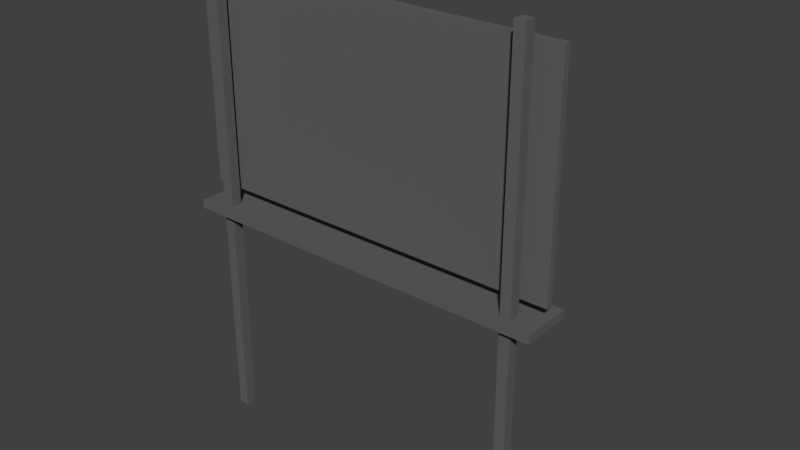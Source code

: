 # Source: cartello_pubblicitario.blend  (saved by Blender 2.79.0; exported with 4.5.12 LTS)
import bpy
from mathutils import Matrix  # noqa: F401  (used for matrix-valued properties, if any)

bpy.ops.wm.read_factory_settings(use_empty=True)
scene = bpy.context.scene
scene.name = 'Scene'

# ---- collections
col_collection_1 = bpy.data.collections.new('Collection 1'); scene.collection.children.link(col_collection_1)

# ---- materials (node trees are filled in below, after node groups)
mat_metallo_blu = bpy.data.materials.new('metallo_blu')
mat_metallo_blu.alpha_threshold = 0.0
mat_metallo_blu.use_transparent_shadow = False
mat_metallo_blu.diffuse_color = (0.1221, 0.1221, 0.1221, 1.0)
mat_metallo_blu.roughness = 0.5
mat_cartello_better_call = bpy.data.materials.new('cartello_better_call')
mat_cartello_better_call.alpha_threshold = 0.0
mat_cartello_better_call.use_transparent_shadow = False
mat_cartello_better_call.roughness = 0.5

# ---- material node trees

# ---- world
world_world = bpy.data.worlds.new('World'); scene.world = world_world
world_world.color = (0.05088, 0.05088, 0.05088)
world_world.use_sun_shadow = False
world_world.sun_shadow_jitter_overblur = 0.0
world_world.cycles.sampling_method = 'MANUAL'

# ---- meshes
me_cube_007 = bpy.data.meshes.new('Cube.007')
me_cube_007.from_pydata([(3.678, 4.768e-07, 1.907e-06), (3.678, 4.768e-07, 11.25), (3.678, 0.2526, 1.907e-06), (3.678, 0.2526, 11.25), (3.931, 4.768e-07, 1.907e-06), (3.931, 4.768e-07, 11.25), (3.931, 0.2526, 1.907e-06), (3.931, 0.2526, 11.25), (-3.931, 4.768e-07, 1.907e-06), (-3.931, 4.768e-07, 11.25), (-3.931, 0.2526, 1.907e-06), (-3.931, 0.2526, 11.25), (-3.678, 4.768e-07, 1.907e-06), (-3.678, 4.768e-07, 11.25), (-3.678, 0.2526, 1.907e-06), (-3.678, 0.2526, 11.25), (-4.474, -0.1881, 5.271), (-4.474, 1.016, 5.271), (4.474, -0.1881, 5.271), (4.474, 1.016, 5.271), (-4.474, -0.1881, 5.463), (-4.474, 1.016, 5.463), (4.474, 1.016, 5.463), (4.474, -0.1881, 5.463), (-4.474, 0.3812, 5.766), (4.474, 0.3812, 5.766), (-4.474, 0.3812, 10.88), (4.474, 0.3812, 10.88), (-4.474, 0.5383, 5.766), (4.474, 0.5383, 5.766), (-4.474, 0.5383, 10.88), (4.474, 0.5383, 10.88), (-1.86, 0.9219, 5.416), (-1.86, 2.936, 5.416), (-2.041, 2.936, 5.416), (-2.041, 0.9219, 5.416), (-2.041, 0.9219, 5.333), (-2.041, 2.936, 5.333), (-1.86, 0.9219, 5.333), (-1.86, 2.936, 5.333), (1.855, 0.9219, 5.416), (1.855, 2.936, 5.416), (1.673, 2.936, 5.416), (1.673, 0.9219, 5.416), (1.673, 0.9219, 5.333), (1.673, 2.936, 5.333), (1.855, 0.9219, 5.333), (1.855, 2.936, 5.333), (-1.764, 2.875, 5.405), (-2.137, 2.875, 5.405), (-2.137, 2.917, 5.333), (-1.764, 2.917, 5.333), (-2.137, 3.125, 5.553), (-1.764, 3.125, 5.553), (-2.137, 3.168, 5.481), (-1.764, 3.168, 5.481), (1.948, 2.875, 5.405), (1.575, 2.875, 5.405), (1.575, 2.917, 5.333), (1.948, 2.917, 5.333), (1.575, 3.125, 5.553), (1.948, 3.125, 5.553), (1.575, 3.168, 5.481), (1.948, 3.168, 5.481)], [], [(0, 1, 3, 2), (2, 3, 7, 6), (6, 7, 5, 4), (4, 5, 1, 0), (8, 9, 11, 10), (7, 3, 1, 5), (10, 11, 15, 14), (14, 15, 13, 12), (12, 13, 9, 8), (15, 11, 9, 13), (19, 18, 16, 17), (22, 21, 20, 23), (16, 18, 23, 20), (19, 17, 21, 22), (18, 19, 22, 23), (17, 16, 20, 21), (25, 27, 26, 24), (24, 26, 30, 28), (25, 24, 28, 29), (27, 25, 29, 31), (26, 27, 31, 30), (33, 34, 35, 32), (39, 38, 36, 37), (37, 36, 35, 34), (36, 38, 32, 35), (39, 37, 34, 33), (38, 39, 33, 32), (41, 42, 43, 40), (47, 46, 44, 45), (45, 44, 43, 42), (44, 46, 40, 43), (47, 45, 42, 41), (46, 47, 41, 40), (51, 48, 49, 50), (55, 54, 52, 53), (50, 49, 52, 54), (49, 48, 53, 52), (48, 51, 55, 53), (51, 50, 54, 55), (59, 56, 57, 58), (63, 62, 60, 61), (58, 57, 60, 62), (57, 56, 61, 60), (56, 59, 63, 61), (59, 58, 62, 63)])
_uv = me_cube_007.uv_layers.new(name='UVMap')
_uv.uv.foreach_set('vector', [0.397, 0.003263, 0.397, 0.3705, 0.3888, 0.3705, 0.3888, 0.003263, 0.5003, 0.003263, 0.5003, 0.3681, 0.4921, 0.3681, 0.4921, 0.003337, 0.4413, 0.003263, 0.4413, 0.3702, 0.433, 0.3703, 0.433, 0.003287, 0.4478, 0.3685, 0.4478, 0.003263, 0.456, 0.003263, 0.456, 0.3685, 0.4118, 0.003263, 0.4118, 0.3705, 0.4035, 0.3705, 0.4035, 0.003263, 0.321, 0.3731, 0.3292, 0.3731, 0.3292, 0.3814, 0.321, 0.3814, 0.4855, 0.003263, 0.4855, 0.3681, 0.4773, 0.3681, 0.4773, 0.003337, 0.4265, 0.003263, 0.4265, 0.3702, 0.4183, 0.3703, 0.4183, 0.003287, 0.4626, 0.3685, 0.4626, 0.003263, 0.4708, 0.003263, 0.4708, 0.3685, 0.3381, 0.3738, 0.3463, 0.3738, 0.3463, 0.382, 0.3381, 0.382, 0.3435, 0.003263, 0.3822, 0.003263, 0.3822, 0.2952, 0.3435, 0.2952, 0.2977, 0.2943, 0.2977, 0.00329, 0.337, 0.003263, 0.337, 0.2943, 0.5068, 0.2952, 0.5068, 0.003263, 0.513, 0.003263, 0.513, 0.2952, 0.5258, 0.003319, 0.5258, 0.2944, 0.5196, 0.2944, 0.5196, 0.003263, 0.1205, 0.3301, 0.1205, 0.3693, 0.1143, 0.3693, 0.1143, 0.3301, 0.1078, 0.3301, 0.1078, 0.3694, 0.1015, 0.3694, 0.1015, 0.3301, 0.003263, 0.003263, 0.1692, 0.003263, 0.1692, 0.2952, 0.003263, 0.2952, 0.2977, 0.4677, 0.2977, 0.3009, 0.3028, 0.3009, 0.3028, 0.4677, 0.544, 0.2952, 0.544, 0.003263, 0.549, 0.003263, 0.549, 0.2952, 0.3094, 0.4676, 0.3094, 0.3009, 0.3145, 0.3009, 0.3145, 0.4676, 0.5374, 0.003263, 0.5374, 0.2943, 0.5323, 0.2943, 0.5323, 0.003267, 0.3269, 0.3666, 0.321, 0.3666, 0.321, 0.3009, 0.3269, 0.3009, 0.09497, 0.3018, 0.09497, 0.3665, 0.08905, 0.3665, 0.08905, 0.3018, 0.1549, 0.3675, 0.1549, 0.3018, 0.1576, 0.3018, 0.1576, 0.3675, 0.05453, 0.3866, 0.05453, 0.3807, 0.05725, 0.3807, 0.05725, 0.3866, 0.3798, 0.3283, 0.3798, 0.3342, 0.377, 0.3342, 0.377, 0.3283, 0.3463, 0.3018, 0.3463, 0.3673, 0.3435, 0.3673, 0.3435, 0.3018, 0.06417, 0.3018, 0.07007, 0.3018, 0.07007, 0.3675, 0.06417, 0.3675, 0.08252, 0.3018, 0.08252, 0.3665, 0.0766, 0.3665, 0.0766, 0.3018, 0.3334, 0.3666, 0.3334, 0.3009, 0.3362, 0.3009, 0.3362, 0.3666, 0.3888, 0.3829, 0.3888, 0.377, 0.3915, 0.377, 0.3915, 0.3829, 0.3705, 0.3283, 0.3705, 0.3342, 0.3678, 0.3342, 0.3678, 0.3283, 0.1668, 0.3018, 0.1668, 0.3673, 0.1641, 0.3673, 0.1641, 0.3018, 0.1549, 0.374, 0.1573, 0.374, 0.1573, 0.3862, 0.1549, 0.3862, 0.1666, 0.3738, 0.1666, 0.3859, 0.1641, 0.386, 0.1641, 0.3739, 0.1042, 0.3854, 0.1015, 0.3854, 0.1015, 0.3759, 0.1042, 0.3759, 0.3655, 0.3804, 0.3655, 0.3682, 0.3736, 0.3678, 0.3736, 0.38, 0.0189, 0.3894, 0.01617, 0.3894, 0.01617, 0.3799, 0.0189, 0.3799, 0.01617, 0.3734, 0.01617, 0.3612, 0.02507, 0.3612, 0.02507, 0.3734, 0.06417, 0.374, 0.06665, 0.374, 0.06665, 0.3862, 0.06417, 0.3862, 0.3781, 0.3535, 0.3781, 0.3414, 0.3806, 0.3413, 0.3806, 0.3534, 0.117, 0.3853, 0.1143, 0.3853, 0.1143, 0.3758, 0.117, 0.3758, 0.136, 0.3689, 0.136, 0.3811, 0.1278, 0.3814, 0.1278, 0.3693, 0.04528, 0.3807, 0.04801, 0.3807, 0.04801, 0.3901, 0.04528, 0.3901, 0.04528, 0.3741, 0.04528, 0.362, 0.05418, 0.362, 0.05418, 0.3741])
me_cube_007.materials.append(mat_metallo_blu)
me_cube_007.materials.append(mat_cartello_better_call)
me_cube_007.use_remesh_preserve_volume = False
me_cube_007.use_remesh_preserve_attributes = False
me_cube_007.use_mirror_vertex_groups = False
me_cube_007.update()
me_cube_062 = bpy.data.meshes.new('Cube.062')
me_cube_062.from_pydata([(-4.474, 0.5383, 5.766), (4.474, 0.5383, 5.766), (-4.474, 0.5383, 10.88), (4.474, 0.5383, 10.88)], [], [(1, 0, 2, 3)])
me_cube_062.polygons.foreach_set('material_index', [1])
_uv = me_cube_062.uv_layers.new(name='UVMap')
_uv.uv.foreach_set('vector', [0.5774, 0.005466, 0.5774, 0.4945, 0.297, 0.4945, 0.297, 0.005466])
me_cube_062.materials.append(mat_metallo_blu)
me_cube_062.materials.append(mat_cartello_better_call)
me_cube_062.use_remesh_preserve_volume = False
me_cube_062.use_remesh_preserve_attributes = False
me_cube_062.use_mirror_vertex_groups = False
me_cube_062.update()

# ---- objects
ob_cartello_pubblicitario = bpy.data.objects.new('cartello_pubblicitario', me_cube_007)
ob_img = bpy.data.objects.new('img', me_cube_062)

# ---- transforms, parenting, visibility, modifiers, constraints
ob_cartello_pubblicitario.location = (0.0, 0.0, 0.0)
ob_cartello_pubblicitario.lineart.crease_threshold = 0.0
ob_img.parent = ob_cartello_pubblicitario
ob_img.matrix_parent_inverse = Matrix(((1.0, 0.0, 0.0, -3.083), (0.0, 1.0, 0.0, -3.087), (0.0, 0.0, 1.0, -5.476), (0.0, 0.0, 0.0, 1.0)))
ob_img.location = (3.083, 3.087, 5.476)
ob_img.lineart.crease_threshold = 0.0

# ---- collection membership
col_collection_1.objects.link(ob_cartello_pubblicitario)
col_collection_1.objects.link(ob_img)

# ---- scene / render settings (as saved in the file)
scene.frame_start = 1; scene.frame_end = 250; scene.frame_set(1)
scene.render.engine = 'BLENDER_EEVEE_NEXT'
scene.render.resolution_percentage = 50
scene.render.dither_intensity = 0.0
scene.cycles.use_denoising = False
scene.cycles.samples = 128
scene.cycles.sampling_pattern = 'TABULATED_SOBOL'
scene.cycles.use_adaptive_sampling = False
scene.cycles.use_light_tree = False
scene.cycles.blur_glossy = 0.0
scene.cycles.sample_clamp_indirect = 0.0
scene.view_settings.view_transform = 'Standard'
bpy.context.view_layer.update()

# ---- added for rendering (the .blend has no active camera and no usable light): camera, sun
cam_auto = bpy.data.cameras.new('AutoCamera')
cam_auto.lens = 50.0
cam_auto.sensor_width = 36.0
cam_auto.clip_end = 1000.0
ob_auto_camera = bpy.data.objects.new('AutoCamera', cam_auto)
scene.collection.objects.link(ob_auto_camera)
ob_auto_camera.location = (13.6591, -14.9011, 16.5539)
ob_auto_camera.rotation_euler = (1.09748, -7.21219e-08, 0.694738)
scene.camera = ob_auto_camera
light_auto_sun = bpy.data.lights.new('AutoSun', 'SUN')
light_auto_sun.energy = 3.0
light_auto_sun.angle = 0.0523599
ob_auto_sun = bpy.data.objects.new('AutoSun', light_auto_sun)
scene.collection.objects.link(ob_auto_sun)
ob_auto_sun.rotation_euler = (0.872665, 0.174533, 0.523599)
bpy.context.view_layer.update()
